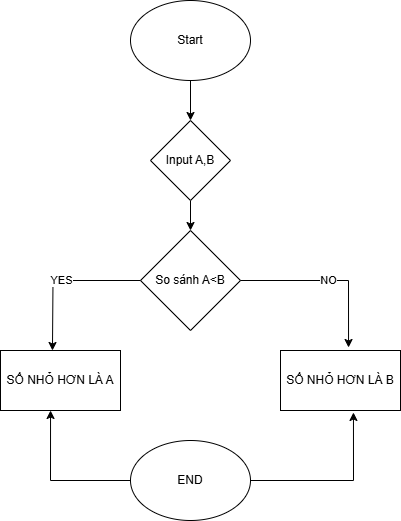

The diagram above was exported from draw.io. Its source (the exported page's mxGraphModel, read from the mxfile embedded in the PNG):
<mxGraphModel dx="880" dy="434" grid="1" gridSize="10" guides="1" tooltips="1" connect="1" arrows="1" fold="1" page="1" pageScale="1" pageWidth="827" pageHeight="1169" math="0" shadow="0">
  <root>
    <mxCell id="WIyWlLk6GJQsqaUBKTNV-0" />
    <mxCell id="WIyWlLk6GJQsqaUBKTNV-1" parent="WIyWlLk6GJQsqaUBKTNV-0" />
    <mxCell id="FL9DKzhBwFSHo5LLQCeq-4" value="" style="edgeStyle=orthogonalEdgeStyle;rounded=0;orthogonalLoop=1;jettySize=auto;html=1;" edge="1" parent="WIyWlLk6GJQsqaUBKTNV-1" source="FL9DKzhBwFSHo5LLQCeq-0" target="FL9DKzhBwFSHo5LLQCeq-1">
      <mxGeometry relative="1" as="geometry" />
    </mxCell>
    <mxCell id="FL9DKzhBwFSHo5LLQCeq-0" value="Start" style="ellipse;whiteSpace=wrap;html=1;" vertex="1" parent="WIyWlLk6GJQsqaUBKTNV-1">
      <mxGeometry x="240" y="10" width="120" height="80" as="geometry" />
    </mxCell>
    <mxCell id="FL9DKzhBwFSHo5LLQCeq-5" value="" style="edgeStyle=orthogonalEdgeStyle;rounded=0;orthogonalLoop=1;jettySize=auto;html=1;" edge="1" parent="WIyWlLk6GJQsqaUBKTNV-1" source="FL9DKzhBwFSHo5LLQCeq-1" target="FL9DKzhBwFSHo5LLQCeq-2">
      <mxGeometry relative="1" as="geometry" />
    </mxCell>
    <mxCell id="FL9DKzhBwFSHo5LLQCeq-1" value="Input A,B" style="rhombus;whiteSpace=wrap;html=1;" vertex="1" parent="WIyWlLk6GJQsqaUBKTNV-1">
      <mxGeometry x="260" y="130" width="80" height="80" as="geometry" />
    </mxCell>
    <mxCell id="FL9DKzhBwFSHo5LLQCeq-2" value="So sánh A&amp;lt;B" style="rhombus;whiteSpace=wrap;html=1;" vertex="1" parent="WIyWlLk6GJQsqaUBKTNV-1">
      <mxGeometry x="250" y="240" width="100" height="100" as="geometry" />
    </mxCell>
    <mxCell id="FL9DKzhBwFSHo5LLQCeq-7" value="SỐ NHỎ HƠN LÀ B" style="rounded=0;whiteSpace=wrap;html=1;" vertex="1" parent="WIyWlLk6GJQsqaUBKTNV-1">
      <mxGeometry x="390" y="360" width="120" height="60" as="geometry" />
    </mxCell>
    <mxCell id="FL9DKzhBwFSHo5LLQCeq-8" value="NO" style="edgeStyle=orthogonalEdgeStyle;rounded=0;orthogonalLoop=1;jettySize=auto;html=1;entryX=0.567;entryY=-0.05;entryDx=0;entryDy=0;entryPerimeter=0;" edge="1" parent="WIyWlLk6GJQsqaUBKTNV-1" source="FL9DKzhBwFSHo5LLQCeq-2" target="FL9DKzhBwFSHo5LLQCeq-7">
      <mxGeometry relative="1" as="geometry" />
    </mxCell>
    <mxCell id="FL9DKzhBwFSHo5LLQCeq-9" value="YES" style="edgeStyle=orthogonalEdgeStyle;rounded=0;orthogonalLoop=1;jettySize=auto;html=1;entryX=0.433;entryY=0;entryDx=0;entryDy=0;entryPerimeter=0;" edge="1" parent="WIyWlLk6GJQsqaUBKTNV-1" source="FL9DKzhBwFSHo5LLQCeq-2">
      <mxGeometry relative="1" as="geometry">
        <mxPoint x="161.96000000000004" y="360" as="targetPoint" />
      </mxGeometry>
    </mxCell>
    <mxCell id="FL9DKzhBwFSHo5LLQCeq-10" value="SỐ NHỎ HƠN LÀ A" style="rounded=0;whiteSpace=wrap;html=1;" vertex="1" parent="WIyWlLk6GJQsqaUBKTNV-1">
      <mxGeometry x="110" y="360" width="120" height="60" as="geometry" />
    </mxCell>
    <mxCell id="FL9DKzhBwFSHo5LLQCeq-11" value="END" style="ellipse;whiteSpace=wrap;html=1;" vertex="1" parent="WIyWlLk6GJQsqaUBKTNV-1">
      <mxGeometry x="240" y="450" width="120" height="80" as="geometry" />
    </mxCell>
    <mxCell id="FL9DKzhBwFSHo5LLQCeq-12" style="edgeStyle=orthogonalEdgeStyle;rounded=0;orthogonalLoop=1;jettySize=auto;html=1;entryX=0.608;entryY=1.033;entryDx=0;entryDy=0;entryPerimeter=0;" edge="1" parent="WIyWlLk6GJQsqaUBKTNV-1" source="FL9DKzhBwFSHo5LLQCeq-11" target="FL9DKzhBwFSHo5LLQCeq-7">
      <mxGeometry relative="1" as="geometry" />
    </mxCell>
    <mxCell id="FL9DKzhBwFSHo5LLQCeq-13" style="edgeStyle=orthogonalEdgeStyle;rounded=0;orthogonalLoop=1;jettySize=auto;html=1;entryX=0.417;entryY=1;entryDx=0;entryDy=0;entryPerimeter=0;" edge="1" parent="WIyWlLk6GJQsqaUBKTNV-1" source="FL9DKzhBwFSHo5LLQCeq-11" target="FL9DKzhBwFSHo5LLQCeq-10">
      <mxGeometry relative="1" as="geometry" />
    </mxCell>
  </root>
</mxGraphModel>